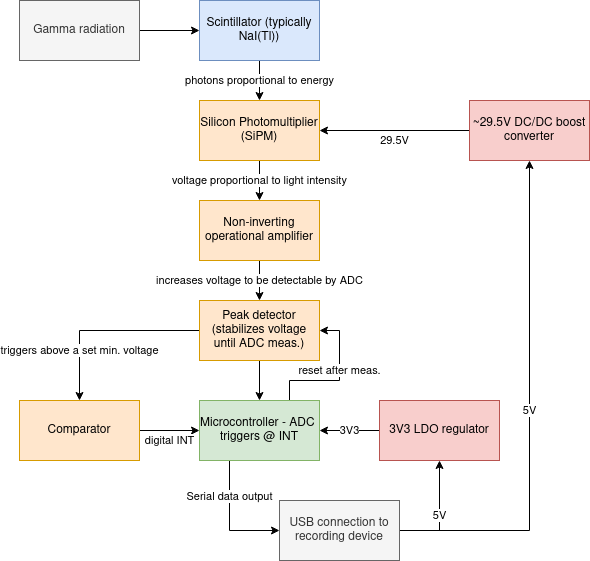

The diagram above was exported from draw.io. Its source (the exported page's mxGraphModel, read from the mxfile embedded in the PNG):
<mxGraphModel dx="1422" dy="720" grid="1" gridSize="10" guides="1" tooltips="1" connect="1" arrows="1" fold="1" page="1" pageScale="1" pageWidth="827" pageHeight="1169" math="0" shadow="0">
  <root>
    <mxCell id="0" />
    <mxCell id="1" parent="0" />
    <mxCell id="ESJ81A9Y0B0kTKX32nv2-44" value="Serial data output" style="edgeStyle=orthogonalEdgeStyle;rounded=0;orthogonalLoop=1;jettySize=auto;html=1;exitX=0.25;exitY=1;exitDx=0;exitDy=0;entryX=0;entryY=0.5;entryDx=0;entryDy=0;" parent="1" source="ESJ81A9Y0B0kTKX32nv2-1" target="ESJ81A9Y0B0kTKX32nv2-7" edge="1">
      <mxGeometry x="-0.4" relative="1" as="geometry">
        <mxPoint as="offset" />
      </mxGeometry>
    </mxCell>
    <mxCell id="ESJ81A9Y0B0kTKX32nv2-50" value="reset after meas." style="edgeStyle=orthogonalEdgeStyle;rounded=0;orthogonalLoop=1;jettySize=auto;html=1;exitX=0.75;exitY=0;exitDx=0;exitDy=0;entryX=1;entryY=0.5;entryDx=0;entryDy=0;" parent="1" source="ESJ81A9Y0B0kTKX32nv2-1" target="ESJ81A9Y0B0kTKX32nv2-31" edge="1">
      <mxGeometry x="0.1429" relative="1" as="geometry">
        <mxPoint as="offset" />
      </mxGeometry>
    </mxCell>
    <mxCell id="ESJ81A9Y0B0kTKX32nv2-1" value="Microcontroller - ADC&amp;nbsp; triggers @ INT" style="rounded=0;whiteSpace=wrap;html=1;fillColor=#d5e8d4;strokeColor=#82b366;" parent="1" vertex="1">
      <mxGeometry x="340" y="540" width="120" height="60" as="geometry" />
    </mxCell>
    <mxCell id="ESJ81A9Y0B0kTKX32nv2-13" value="voltage proportional to light intensity" style="edgeStyle=orthogonalEdgeStyle;rounded=0;orthogonalLoop=1;jettySize=auto;html=1;entryX=0.5;entryY=0;entryDx=0;entryDy=0;" parent="1" source="ESJ81A9Y0B0kTKX32nv2-2" target="ESJ81A9Y0B0kTKX32nv2-29" edge="1">
      <mxGeometry relative="1" as="geometry">
        <mxPoint x="400" y="350" as="targetPoint" />
      </mxGeometry>
    </mxCell>
    <mxCell id="ESJ81A9Y0B0kTKX32nv2-2" value="Silicon Photomultiplier (SiPM)" style="rounded=0;whiteSpace=wrap;html=1;fillColor=#ffe6cc;strokeColor=#d79b00;" parent="1" vertex="1">
      <mxGeometry x="340" y="240" width="120" height="60" as="geometry" />
    </mxCell>
    <mxCell id="ESJ81A9Y0B0kTKX32nv2-11" value="&lt;div&gt;photons proportional to energy&lt;br&gt;&lt;/div&gt;" style="edgeStyle=orthogonalEdgeStyle;rounded=0;orthogonalLoop=1;jettySize=auto;html=1;" parent="1" source="ESJ81A9Y0B0kTKX32nv2-3" target="ESJ81A9Y0B0kTKX32nv2-2" edge="1">
      <mxGeometry relative="1" as="geometry" />
    </mxCell>
    <mxCell id="ESJ81A9Y0B0kTKX32nv2-3" value="Scintillator (typically NaI(Tl))" style="rounded=0;whiteSpace=wrap;html=1;fillColor=#dae8fc;strokeColor=#6c8ebf;" parent="1" vertex="1">
      <mxGeometry x="340" y="140" width="120" height="60" as="geometry" />
    </mxCell>
    <mxCell id="ESJ81A9Y0B0kTKX32nv2-10" value="" style="edgeStyle=orthogonalEdgeStyle;rounded=0;orthogonalLoop=1;jettySize=auto;html=1;" parent="1" source="ESJ81A9Y0B0kTKX32nv2-4" target="ESJ81A9Y0B0kTKX32nv2-3" edge="1">
      <mxGeometry relative="1" as="geometry" />
    </mxCell>
    <mxCell id="ESJ81A9Y0B0kTKX32nv2-4" value="&lt;div&gt;Gamma radiation&lt;/div&gt;" style="rounded=0;whiteSpace=wrap;html=1;fillColor=#f5f5f5;strokeColor=#666666;fontColor=#333333;" parent="1" vertex="1">
      <mxGeometry x="160" y="140" width="120" height="60" as="geometry" />
    </mxCell>
    <mxCell id="ESJ81A9Y0B0kTKX32nv2-12" value="29.5V" style="edgeStyle=orthogonalEdgeStyle;rounded=0;orthogonalLoop=1;jettySize=auto;html=1;" parent="1" source="ESJ81A9Y0B0kTKX32nv2-6" target="ESJ81A9Y0B0kTKX32nv2-2" edge="1">
      <mxGeometry y="10" relative="1" as="geometry">
        <mxPoint as="offset" />
      </mxGeometry>
    </mxCell>
    <mxCell id="ESJ81A9Y0B0kTKX32nv2-6" value="~29.5V DC/DC boost converter" style="rounded=0;whiteSpace=wrap;html=1;fillColor=#f8cecc;strokeColor=#b85450;" parent="1" vertex="1">
      <mxGeometry x="610" y="240" width="120" height="60" as="geometry" />
    </mxCell>
    <mxCell id="nHTWEI43xN0QH56a4sRn-6" value="5V" style="edgeStyle=orthogonalEdgeStyle;rounded=0;orthogonalLoop=1;jettySize=auto;html=1;exitX=1;exitY=0.5;exitDx=0;exitDy=0;entryX=0.5;entryY=1;entryDx=0;entryDy=0;" parent="1" source="ESJ81A9Y0B0kTKX32nv2-7" target="ESJ81A9Y0B0kTKX32nv2-6" edge="1">
      <mxGeometry relative="1" as="geometry" />
    </mxCell>
    <mxCell id="nHTWEI43xN0QH56a4sRn-8" value="5V" style="edgeStyle=orthogonalEdgeStyle;rounded=0;orthogonalLoop=1;jettySize=auto;html=1;exitX=1;exitY=0.5;exitDx=0;exitDy=0;entryX=0.5;entryY=1;entryDx=0;entryDy=0;" parent="1" source="ESJ81A9Y0B0kTKX32nv2-7" target="ESJ81A9Y0B0kTKX32nv2-8" edge="1">
      <mxGeometry relative="1" as="geometry" />
    </mxCell>
    <mxCell id="ESJ81A9Y0B0kTKX32nv2-7" value="&lt;div&gt;USB connection to recording device&lt;/div&gt;" style="rounded=0;whiteSpace=wrap;html=1;fillColor=#f5f5f5;fontColor=#333333;strokeColor=#666666;" parent="1" vertex="1">
      <mxGeometry x="420" y="640" width="120" height="60" as="geometry" />
    </mxCell>
    <mxCell id="nHTWEI43xN0QH56a4sRn-4" value="3V3" style="edgeStyle=orthogonalEdgeStyle;rounded=0;orthogonalLoop=1;jettySize=auto;html=1;" parent="1" source="ESJ81A9Y0B0kTKX32nv2-8" target="ESJ81A9Y0B0kTKX32nv2-1" edge="1">
      <mxGeometry relative="1" as="geometry" />
    </mxCell>
    <mxCell id="ESJ81A9Y0B0kTKX32nv2-8" value="3V3 LDO regulator" style="rounded=0;whiteSpace=wrap;html=1;fillColor=#f8cecc;strokeColor=#b85450;" parent="1" vertex="1">
      <mxGeometry x="520" y="540" width="120" height="60" as="geometry" />
    </mxCell>
    <mxCell id="ESJ81A9Y0B0kTKX32nv2-35" value="increases voltage to be detectable by ADC" style="edgeStyle=orthogonalEdgeStyle;rounded=0;orthogonalLoop=1;jettySize=auto;html=1;" parent="1" source="ESJ81A9Y0B0kTKX32nv2-29" target="ESJ81A9Y0B0kTKX32nv2-31" edge="1">
      <mxGeometry relative="1" as="geometry" />
    </mxCell>
    <mxCell id="ESJ81A9Y0B0kTKX32nv2-29" value="Non-inverting operational amplifier" style="rounded=0;whiteSpace=wrap;html=1;fillColor=#ffe6cc;strokeColor=#d79b00;" parent="1" vertex="1">
      <mxGeometry x="340" y="340" width="120" height="60" as="geometry" />
    </mxCell>
    <mxCell id="ESJ81A9Y0B0kTKX32nv2-36" value="" style="edgeStyle=orthogonalEdgeStyle;rounded=0;orthogonalLoop=1;jettySize=auto;html=1;" parent="1" source="ESJ81A9Y0B0kTKX32nv2-31" target="ESJ81A9Y0B0kTKX32nv2-1" edge="1">
      <mxGeometry relative="1" as="geometry" />
    </mxCell>
    <mxCell id="ESJ81A9Y0B0kTKX32nv2-42" value="triggers above a set min. voltage" style="edgeStyle=orthogonalEdgeStyle;rounded=0;orthogonalLoop=1;jettySize=auto;html=1;exitX=0;exitY=0.5;exitDx=0;exitDy=0;entryX=0.5;entryY=0;entryDx=0;entryDy=0;" parent="1" source="ESJ81A9Y0B0kTKX32nv2-31" target="ESJ81A9Y0B0kTKX32nv2-41" edge="1">
      <mxGeometry x="0.4737" relative="1" as="geometry">
        <mxPoint as="offset" />
      </mxGeometry>
    </mxCell>
    <mxCell id="ESJ81A9Y0B0kTKX32nv2-31" value="Peak detector (stabilizes voltage until ADC meas.)" style="rounded=0;whiteSpace=wrap;html=1;fillColor=#ffe6cc;strokeColor=#d79b00;" parent="1" vertex="1">
      <mxGeometry x="340" y="440" width="120" height="60" as="geometry" />
    </mxCell>
    <mxCell id="ESJ81A9Y0B0kTKX32nv2-43" value="digital INT" style="edgeStyle=orthogonalEdgeStyle;rounded=0;orthogonalLoop=1;jettySize=auto;html=1;" parent="1" source="ESJ81A9Y0B0kTKX32nv2-41" target="ESJ81A9Y0B0kTKX32nv2-1" edge="1">
      <mxGeometry y="-10" relative="1" as="geometry">
        <mxPoint as="offset" />
      </mxGeometry>
    </mxCell>
    <mxCell id="ESJ81A9Y0B0kTKX32nv2-41" value="Comparator" style="rounded=0;whiteSpace=wrap;html=1;fillColor=#ffe6cc;strokeColor=#d79b00;" parent="1" vertex="1">
      <mxGeometry x="160" y="540" width="120" height="60" as="geometry" />
    </mxCell>
  </root>
</mxGraphModel>